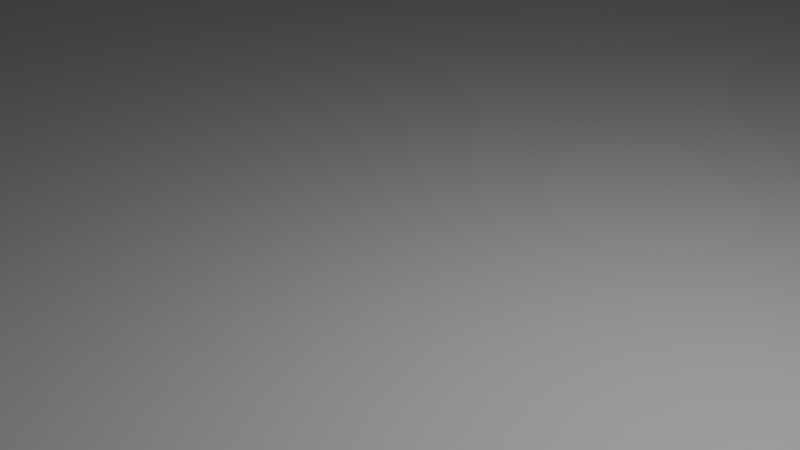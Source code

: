 # Source: floor.blend  (saved by Blender 4.1.24; exported with 4.5.12 LTS)
import bpy
from mathutils import Matrix  # noqa: F401  (used for matrix-valued properties, if any)

bpy.ops.wm.read_factory_settings(use_empty=True)
scene = bpy.context.scene
scene.name = 'Scene'

# ---- collections
col_collection = bpy.data.collections.new('Collection'); scene.collection.children.link(col_collection)

# ---- materials (node trees are filled in below, after node groups)
mat_material = bpy.data.materials.new('Material')
mat_material.alpha_threshold = 0.0
mat_material.use_transparent_shadow = False
mat_material.roughness = 0.5
mat_material.line_color = (0.0, 0.0, 0.0, 1.0)

# ---- material node trees
mat_material.use_nodes = True; mat_material.node_tree.nodes.clear()
_N = mat_material.node_tree.nodes; _L = mat_material.node_tree.links
n0 = _N.new('ShaderNodeOutputMaterial'); n0.name = 'Material Output'; n0.location = (300, 300)
n1 = _N.new('ShaderNodeBsdfPrincipled'); n1.name = 'Principled BSDF'; n1.location = (10, 300)
n1.inputs[3].default_value = 1.45
_L.new(n1.outputs[0], n0.inputs[0])
n0.is_active_output = True

# ---- world
world_world = bpy.data.worlds.new('World'); scene.world = world_world
world_world.use_nodes = True; world_world.node_tree.nodes.clear()
_N = world_world.node_tree.nodes; _L = world_world.node_tree.links
n0 = _N.new('ShaderNodeOutputWorld'); n0.name = 'World Output'; n0.location = (300, 300)
n1 = _N.new('ShaderNodeBackground'); n1.name = 'Background'; n1.location = (10, 300)
n1.inputs[0].default_value = (0.05088, 0.05088, 0.05088, 1.0)
_L.new(n1.outputs[0], n0.inputs[0])
n0.is_active_output = True
world_world.color = (0.05088, 0.05088, 0.05088)
world_world.use_sun_shadow = False
world_world.sun_shadow_jitter_overblur = 0.0

# ---- cameras
cam_camera = bpy.data.cameras.new('Camera')
cam_camera.clip_end = 100.0
cam_camera.ortho_scale = 7.314

# ---- lights
light_light = bpy.data.lights.new('Light', 'POINT')
light_light.transmission_factor = 0.0
light_light.energy = 1000.0
light_light.shadow_soft_size = 0.1
light_light.shadow_maximum_resolution = 0.006
light_light.use_absolute_resolution = True

# ---- meshes
me_cube = bpy.data.meshes.new('Cube')
me_cube.from_pydata([(1.0, 1.0, 1.0), (1.0, 1.0, -1.0), (1.0, -1.0, 1.0), (1.0, -1.0, -1.0), (-1.0, 1.0, 1.0), (-1.0, 1.0, -1.0), (-1.0, -1.0, 1.0), (-1.0, -1.0, -1.0)], [], [(0, 4, 6, 2), (3, 2, 6, 7), (7, 6, 4, 5), (5, 1, 3, 7), (1, 0, 2, 3), (5, 4, 0, 1)])
_uv = me_cube.uv_layers.new(name='UVMap')
_uv.uv.foreach_set('vector', [0.625, 0.5, 0.875, 0.5, 0.875, 0.75, 0.625, 0.75, 0.375, 0.75, 0.625, 0.75, 0.625, 1.0, 0.375, 1.0, 0.375, 0.0, 0.625, 0.0, 0.625, 0.25, 0.375, 0.25, 0.125, 0.5, 0.375, 0.5, 0.375, 0.75, 0.125, 0.75, 0.375, 0.5, 0.625, 0.5, 0.625, 0.75, 0.375, 0.75, 0.375, 0.25, 0.625, 0.25, 0.625, 0.5, 0.375, 0.5])
me_cube.materials.append(mat_material)
me_cube.use_mirror_vertex_groups = False
me_cube.update()

# ---- objects
ob_cube = bpy.data.objects.new('Cube', me_cube)
ob_light = bpy.data.objects.new('Light', light_light)
ob_camera = bpy.data.objects.new('Camera', cam_camera)

# ---- transforms, parenting, visibility, modifiers, constraints
ob_cube.location = (0.0, 0.0, -1.816)
ob_cube.scale = (336.1, 257.8, -0.1204)
ob_cube.lock_rotations_4d = False
ob_cube.empty_display_type = 'ARROWS'
ob_cube.lineart.crease_threshold = 0.0
ob_light.location = (4.076, 1.005, 5.904)
ob_light.rotation_euler = (0.6503, 0.05522, 1.866)
ob_light.lock_rotations_4d = False
ob_light.empty_display_type = 'ARROWS'
ob_light.color = (0.0, 0.0, 0.0, 0.0)
ob_light.lineart.crease_threshold = 0.0
ob_camera.location = (7.359, -6.926, 4.958)
ob_camera.rotation_euler = (1.109, 0.0, 0.8149)
ob_camera.lock_rotations_4d = False
ob_camera.empty_display_type = 'ARROWS'
ob_camera.color = (0.0, 0.0, 0.0, 0.0)
ob_camera.display_type = 'WIRE'
ob_camera.lineart.crease_threshold = 0.0

# ---- collection membership
col_collection.objects.link(ob_cube)
col_collection.objects.link(ob_light)
col_collection.objects.link(ob_camera)

# ---- scene / render settings (as saved in the file)
scene.camera = ob_camera
scene.frame_start = 1; scene.frame_end = 250; scene.frame_set(1)
scene.render.engine = 'BLENDER_EEVEE_NEXT'
scene.cycles.sampling_pattern = 'TABULATED_SOBOL'
scene.eevee.ray_tracing_options.trace_max_roughness = 0.0
bpy.context.view_layer.update()
